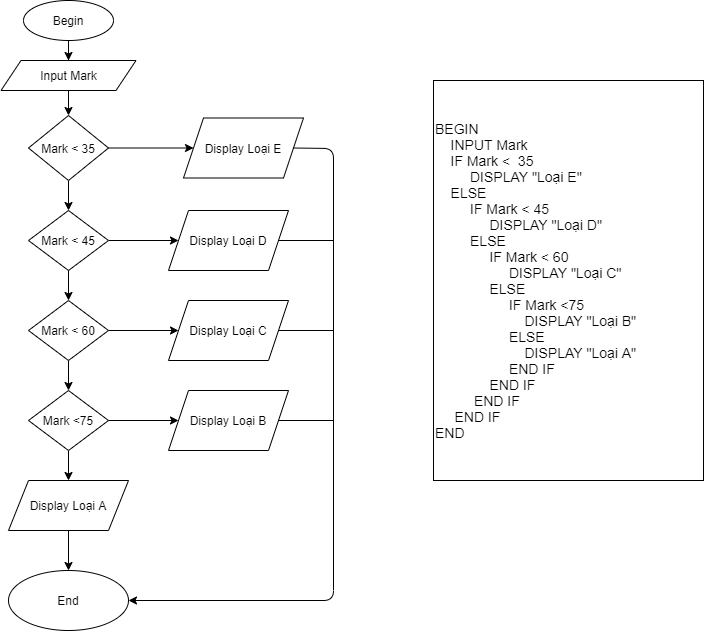

The diagram above was exported from draw.io. Its source (the exported page's mxGraphModel, read from the mxfile embedded in the PNG):
<mxGraphModel dx="1038" dy="531" grid="1" gridSize="10" guides="1" tooltips="1" connect="1" arrows="1" fold="1" page="1" pageScale="1" pageWidth="827" pageHeight="1169" math="0" shadow="0">
  <root>
    <mxCell id="0" />
    <mxCell id="1" parent="0" />
    <mxCell id="zCv2bWq9mvwzFuJ1wOWY-112" value="" style="edgeStyle=orthogonalEdgeStyle;rounded=0;orthogonalLoop=1;jettySize=auto;html=1;entryX=0.5;entryY=0;entryDx=0;entryDy=0;" edge="1" parent="1" source="zCv2bWq9mvwzFuJ1wOWY-1" target="zCv2bWq9mvwzFuJ1wOWY-34">
      <mxGeometry relative="1" as="geometry" />
    </mxCell>
    <mxCell id="zCv2bWq9mvwzFuJ1wOWY-1" value="Begin" style="ellipse;whiteSpace=wrap;html=1;" vertex="1" parent="1">
      <mxGeometry x="90" y="10" width="90" height="40" as="geometry" />
    </mxCell>
    <mxCell id="zCv2bWq9mvwzFuJ1wOWY-119" value="" style="edgeStyle=orthogonalEdgeStyle;rounded=0;orthogonalLoop=1;jettySize=auto;html=1;" edge="1" parent="1" source="zCv2bWq9mvwzFuJ1wOWY-34" target="zCv2bWq9mvwzFuJ1wOWY-118">
      <mxGeometry relative="1" as="geometry" />
    </mxCell>
    <mxCell id="zCv2bWq9mvwzFuJ1wOWY-34" value="Input Mark" style="shape=parallelogram;perimeter=parallelogramPerimeter;whiteSpace=wrap;html=1;fixedSize=1;" vertex="1" parent="1">
      <mxGeometry x="67.5" y="70" width="135" height="30" as="geometry" />
    </mxCell>
    <mxCell id="zCv2bWq9mvwzFuJ1wOWY-43" value="&lt;font style=&quot;font-size: 14px&quot;&gt;BEGIN&lt;br&gt;&amp;nbsp; &amp;nbsp; INPUT Mark&lt;br&gt;&amp;nbsp; &amp;nbsp; IF Mark &amp;lt;&amp;nbsp; 35&lt;br&gt;&amp;nbsp; &amp;nbsp; &amp;nbsp; &amp;nbsp; &amp;nbsp;DISPLAY &quot;Loại E&quot;&lt;br&gt;&amp;nbsp; &amp;nbsp; ELSE&lt;br&gt;&amp;nbsp; &amp;nbsp; &amp;nbsp; &amp;nbsp; &amp;nbsp;IF Mark &amp;lt; 45&lt;br&gt;&amp;nbsp; &amp;nbsp; &amp;nbsp; &amp;nbsp; &amp;nbsp; &amp;nbsp; &amp;nbsp; DISPLAY &quot;Loại D&quot;&lt;br&gt;&amp;nbsp; &amp;nbsp; &amp;nbsp; &amp;nbsp; &amp;nbsp;ELSE&lt;br&gt;&amp;nbsp; &amp;nbsp; &amp;nbsp; &amp;nbsp; &amp;nbsp; &amp;nbsp; &amp;nbsp; IF Mark &amp;lt; 60&lt;br&gt;&amp;nbsp; &amp;nbsp; &amp;nbsp; &amp;nbsp; &amp;nbsp; &amp;nbsp; &amp;nbsp; &amp;nbsp; &amp;nbsp; &amp;nbsp;DISPLAY &quot;Loại C&quot;&lt;br&gt;&amp;nbsp; &amp;nbsp; &amp;nbsp; &amp;nbsp; &amp;nbsp; &amp;nbsp; &amp;nbsp; ELSE&lt;br&gt;&amp;nbsp; &amp;nbsp; &amp;nbsp; &amp;nbsp; &amp;nbsp; &amp;nbsp; &amp;nbsp; &amp;nbsp; &amp;nbsp; &amp;nbsp;IF Mark &amp;lt;75&lt;br&gt;&amp;nbsp; &amp;nbsp; &amp;nbsp; &amp;nbsp; &amp;nbsp; &amp;nbsp; &amp;nbsp; &amp;nbsp; &amp;nbsp; &amp;nbsp; &amp;nbsp; &amp;nbsp;DISPLAY &quot;Loại B&quot;&lt;br&gt;&amp;nbsp; &amp;nbsp; &amp;nbsp; &amp;nbsp; &amp;nbsp; &amp;nbsp; &amp;nbsp; &amp;nbsp; &amp;nbsp; &amp;nbsp;ELSE&lt;br&gt;&amp;nbsp; &amp;nbsp; &amp;nbsp; &amp;nbsp; &amp;nbsp; &amp;nbsp; &amp;nbsp; &amp;nbsp; &amp;nbsp; &amp;nbsp; &amp;nbsp; &amp;nbsp;DISPLAY &quot;Loại A&quot;&lt;br&gt;&amp;nbsp; &amp;nbsp; &amp;nbsp; &amp;nbsp; &amp;nbsp; &amp;nbsp; &amp;nbsp; &amp;nbsp; &amp;nbsp; &amp;nbsp;END IF&amp;nbsp;&lt;br&gt;&amp;nbsp; &amp;nbsp; &amp;nbsp; &amp;nbsp; &amp;nbsp; &amp;nbsp; &amp;nbsp; END IF&lt;br&gt;&amp;nbsp; &amp;nbsp; &amp;nbsp; &amp;nbsp; &amp;nbsp; END IF&lt;br&gt;&amp;nbsp; &amp;nbsp; &amp;nbsp;END IF&lt;br&gt;END&lt;br&gt;&lt;/font&gt;" style="rounded=0;whiteSpace=wrap;html=1;align=left;" vertex="1" parent="1">
      <mxGeometry x="500" y="90" width="270" height="400" as="geometry" />
    </mxCell>
    <mxCell id="zCv2bWq9mvwzFuJ1wOWY-121" value="" style="edgeStyle=orthogonalEdgeStyle;rounded=0;orthogonalLoop=1;jettySize=auto;html=1;" edge="1" parent="1" source="zCv2bWq9mvwzFuJ1wOWY-118" target="zCv2bWq9mvwzFuJ1wOWY-120">
      <mxGeometry relative="1" as="geometry" />
    </mxCell>
    <mxCell id="zCv2bWq9mvwzFuJ1wOWY-123" value="" style="edgeStyle=orthogonalEdgeStyle;rounded=0;orthogonalLoop=1;jettySize=auto;html=1;" edge="1" parent="1" source="zCv2bWq9mvwzFuJ1wOWY-118" target="zCv2bWq9mvwzFuJ1wOWY-122">
      <mxGeometry relative="1" as="geometry" />
    </mxCell>
    <mxCell id="zCv2bWq9mvwzFuJ1wOWY-118" value="Mark &amp;lt; 35" style="rhombus;whiteSpace=wrap;html=1;" vertex="1" parent="1">
      <mxGeometry x="95" y="125" width="80" height="65" as="geometry" />
    </mxCell>
    <mxCell id="zCv2bWq9mvwzFuJ1wOWY-120" value="Display Loại E" style="shape=parallelogram;perimeter=parallelogramPerimeter;whiteSpace=wrap;html=1;fixedSize=1;" vertex="1" parent="1">
      <mxGeometry x="250" y="127.5" width="120" height="60" as="geometry" />
    </mxCell>
    <mxCell id="zCv2bWq9mvwzFuJ1wOWY-125" value="" style="edgeStyle=orthogonalEdgeStyle;rounded=0;orthogonalLoop=1;jettySize=auto;html=1;" edge="1" parent="1" source="zCv2bWq9mvwzFuJ1wOWY-122" target="zCv2bWq9mvwzFuJ1wOWY-124">
      <mxGeometry relative="1" as="geometry" />
    </mxCell>
    <mxCell id="zCv2bWq9mvwzFuJ1wOWY-127" value="" style="edgeStyle=orthogonalEdgeStyle;rounded=0;orthogonalLoop=1;jettySize=auto;html=1;" edge="1" parent="1" source="zCv2bWq9mvwzFuJ1wOWY-122" target="zCv2bWq9mvwzFuJ1wOWY-126">
      <mxGeometry relative="1" as="geometry" />
    </mxCell>
    <mxCell id="zCv2bWq9mvwzFuJ1wOWY-122" value="Mark &amp;lt; 45" style="rhombus;whiteSpace=wrap;html=1;" vertex="1" parent="1">
      <mxGeometry x="95" y="220" width="80" height="60" as="geometry" />
    </mxCell>
    <mxCell id="zCv2bWq9mvwzFuJ1wOWY-124" value="Display Loại D" style="shape=parallelogram;perimeter=parallelogramPerimeter;whiteSpace=wrap;html=1;fixedSize=1;" vertex="1" parent="1">
      <mxGeometry x="235" y="220" width="120" height="60" as="geometry" />
    </mxCell>
    <mxCell id="zCv2bWq9mvwzFuJ1wOWY-129" value="" style="edgeStyle=orthogonalEdgeStyle;rounded=0;orthogonalLoop=1;jettySize=auto;html=1;" edge="1" parent="1" source="zCv2bWq9mvwzFuJ1wOWY-126" target="zCv2bWq9mvwzFuJ1wOWY-128">
      <mxGeometry relative="1" as="geometry" />
    </mxCell>
    <mxCell id="zCv2bWq9mvwzFuJ1wOWY-131" value="" style="edgeStyle=orthogonalEdgeStyle;rounded=0;orthogonalLoop=1;jettySize=auto;html=1;" edge="1" parent="1" source="zCv2bWq9mvwzFuJ1wOWY-126" target="zCv2bWq9mvwzFuJ1wOWY-130">
      <mxGeometry relative="1" as="geometry" />
    </mxCell>
    <mxCell id="zCv2bWq9mvwzFuJ1wOWY-126" value="Mark &amp;lt; 60" style="rhombus;whiteSpace=wrap;html=1;" vertex="1" parent="1">
      <mxGeometry x="95" y="310" width="80" height="60" as="geometry" />
    </mxCell>
    <mxCell id="zCv2bWq9mvwzFuJ1wOWY-128" value="Display Loại C" style="shape=parallelogram;perimeter=parallelogramPerimeter;whiteSpace=wrap;html=1;fixedSize=1;" vertex="1" parent="1">
      <mxGeometry x="235" y="310" width="120" height="60" as="geometry" />
    </mxCell>
    <mxCell id="zCv2bWq9mvwzFuJ1wOWY-133" value="" style="edgeStyle=orthogonalEdgeStyle;rounded=0;orthogonalLoop=1;jettySize=auto;html=1;" edge="1" parent="1" source="zCv2bWq9mvwzFuJ1wOWY-130" target="zCv2bWq9mvwzFuJ1wOWY-132">
      <mxGeometry relative="1" as="geometry" />
    </mxCell>
    <mxCell id="zCv2bWq9mvwzFuJ1wOWY-135" value="" style="edgeStyle=orthogonalEdgeStyle;rounded=0;orthogonalLoop=1;jettySize=auto;html=1;" edge="1" parent="1" source="zCv2bWq9mvwzFuJ1wOWY-130" target="zCv2bWq9mvwzFuJ1wOWY-134">
      <mxGeometry relative="1" as="geometry" />
    </mxCell>
    <mxCell id="zCv2bWq9mvwzFuJ1wOWY-130" value="Mark &amp;lt;75" style="rhombus;whiteSpace=wrap;html=1;" vertex="1" parent="1">
      <mxGeometry x="95" y="400" width="80" height="60" as="geometry" />
    </mxCell>
    <mxCell id="zCv2bWq9mvwzFuJ1wOWY-132" value="Display Loại B" style="shape=parallelogram;perimeter=parallelogramPerimeter;whiteSpace=wrap;html=1;fixedSize=1;" vertex="1" parent="1">
      <mxGeometry x="235" y="400" width="120" height="60" as="geometry" />
    </mxCell>
    <mxCell id="zCv2bWq9mvwzFuJ1wOWY-138" value="" style="edgeStyle=orthogonalEdgeStyle;rounded=0;orthogonalLoop=1;jettySize=auto;html=1;" edge="1" parent="1" source="zCv2bWq9mvwzFuJ1wOWY-134" target="zCv2bWq9mvwzFuJ1wOWY-137">
      <mxGeometry relative="1" as="geometry" />
    </mxCell>
    <mxCell id="zCv2bWq9mvwzFuJ1wOWY-134" value="Display Loại A" style="shape=parallelogram;perimeter=parallelogramPerimeter;whiteSpace=wrap;html=1;fixedSize=1;" vertex="1" parent="1">
      <mxGeometry x="75" y="490" width="120" height="50" as="geometry" />
    </mxCell>
    <mxCell id="zCv2bWq9mvwzFuJ1wOWY-136" value="" style="endArrow=classic;html=1;exitX=1;exitY=0.5;exitDx=0;exitDy=0;entryX=1;entryY=0.5;entryDx=0;entryDy=0;" edge="1" parent="1" source="zCv2bWq9mvwzFuJ1wOWY-120" target="zCv2bWq9mvwzFuJ1wOWY-137">
      <mxGeometry width="50" height="50" relative="1" as="geometry">
        <mxPoint x="400" y="190" as="sourcePoint" />
        <mxPoint x="400" y="690" as="targetPoint" />
        <Array as="points">
          <mxPoint x="400" y="158" />
          <mxPoint x="400" y="610" />
        </Array>
      </mxGeometry>
    </mxCell>
    <mxCell id="zCv2bWq9mvwzFuJ1wOWY-137" value="End" style="ellipse;whiteSpace=wrap;html=1;" vertex="1" parent="1">
      <mxGeometry x="75" y="580" width="120" height="60" as="geometry" />
    </mxCell>
    <mxCell id="zCv2bWq9mvwzFuJ1wOWY-139" value="" style="endArrow=none;html=1;exitX=1;exitY=0.5;exitDx=0;exitDy=0;" edge="1" parent="1" source="zCv2bWq9mvwzFuJ1wOWY-124">
      <mxGeometry width="50" height="50" relative="1" as="geometry">
        <mxPoint x="320" y="270" as="sourcePoint" />
        <mxPoint x="400" y="250" as="targetPoint" />
      </mxGeometry>
    </mxCell>
    <mxCell id="zCv2bWq9mvwzFuJ1wOWY-140" value="" style="endArrow=none;html=1;exitX=1;exitY=0.5;exitDx=0;exitDy=0;" edge="1" parent="1" source="zCv2bWq9mvwzFuJ1wOWY-128">
      <mxGeometry width="50" height="50" relative="1" as="geometry">
        <mxPoint x="360" y="360" as="sourcePoint" />
        <mxPoint x="400" y="340" as="targetPoint" />
      </mxGeometry>
    </mxCell>
    <mxCell id="zCv2bWq9mvwzFuJ1wOWY-141" value="" style="endArrow=none;html=1;exitX=1;exitY=0.5;exitDx=0;exitDy=0;" edge="1" parent="1" source="zCv2bWq9mvwzFuJ1wOWY-132">
      <mxGeometry width="50" height="50" relative="1" as="geometry">
        <mxPoint x="390" y="460" as="sourcePoint" />
        <mxPoint x="400" y="430" as="targetPoint" />
      </mxGeometry>
    </mxCell>
  </root>
</mxGraphModel>